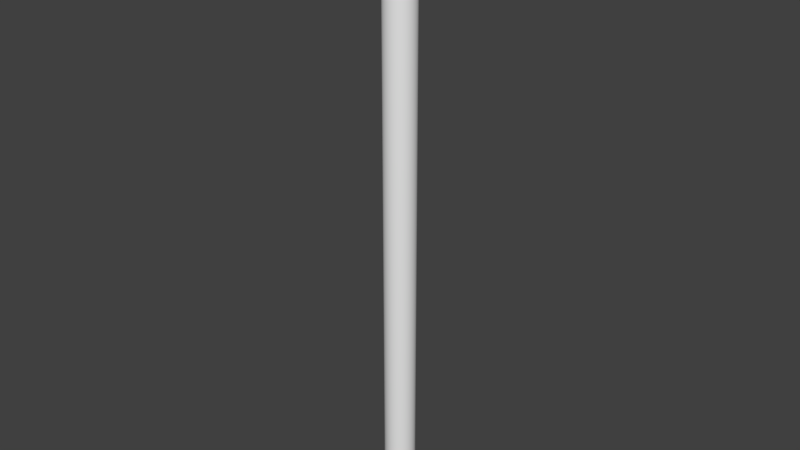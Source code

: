 # Source: Rails.blend  (saved by Blender 2.78.0; exported with 4.5.12 LTS)
import bpy
from mathutils import Matrix  # noqa: F401  (used for matrix-valued properties, if any)

bpy.ops.wm.read_factory_settings(use_empty=True)
scene = bpy.context.scene
scene.name = 'Scene'

# ---- collections
col_collection_1 = bpy.data.collections.new('Collection 1'); scene.collection.children.link(col_collection_1)

# ---- world
world_world = bpy.data.worlds.new('World'); scene.world = world_world
world_world.color = (0.05088, 0.05088, 0.05088)
world_world.use_sun_shadow = False
world_world.sun_shadow_jitter_overblur = 0.0
world_world.cycles.sampling_method = 'MANUAL'

# ---- meshes
me_cylinder = bpy.data.meshes.new('Cylinder')
me_cylinder.from_pydata([(0.0, 1.0, 0.008984), (0.0, 1.0, 2.009), (0.1951, 0.9808, 0.008984), (0.1951, 0.9808, 2.009), (0.3827, 0.9239, 0.008984), (0.3827, 0.9239, 2.009), (0.5556, 0.8315, 0.008984), (0.5556, 0.8315, 2.009), (0.7071, 0.7071, 0.008984), (0.7071, 0.7071, 2.009), (0.8315, 0.5556, 0.008984), (0.8315, 0.5556, 2.009), (0.9239, 0.3827, 0.008984), (0.9239, 0.3827, 2.009), (0.9808, 0.1951, 0.008984), (0.9808, 0.1951, 2.009), (1.0, 7.55e-08, 0.008984), (1.0, 7.55e-08, 2.009), (0.9808, -0.1951, 0.008984), (0.9808, -0.1951, 2.009), (0.9239, -0.3827, 0.008984), (0.9239, -0.3827, 2.009), (0.8315, -0.5556, 0.008984), (0.8315, -0.5556, 2.009), (0.7071, -0.7071, 0.008984), (0.7071, -0.7071, 2.009), (0.5556, -0.8315, 0.008984), (0.5556, -0.8315, 2.009), (0.3827, -0.9239, 0.008984), (0.3827, -0.9239, 2.009), (0.1951, -0.9808, 0.008984), (0.1951, -0.9808, 2.009), (-3.258e-07, -1.0, 0.008984), (-3.258e-07, -1.0, 2.009), (-0.1951, -0.9808, 0.008984), (-0.1951, -0.9808, 2.009), (-0.3827, -0.9239, 0.008984), (-0.3827, -0.9239, 2.009), (-0.5556, -0.8315, 0.008984), (-0.5556, -0.8315, 2.009), (-0.7071, -0.7071, 0.008984), (-0.7071, -0.7071, 2.009), (-0.8315, -0.5556, 0.008984), (-0.8315, -0.5556, 2.009), (-0.9239, -0.3827, 0.008984), (-0.9239, -0.3827, 2.009), (-0.9808, -0.1951, 0.008984), (-0.9808, -0.1951, 2.009), (-1.0, 9.656e-07, 0.008984), (-1.0, 9.656e-07, 2.009), (-0.9808, 0.1951, 0.008984), (-0.9808, 0.1951, 2.009), (-0.9239, 0.3827, 0.008984), (-0.9239, 0.3827, 2.009), (-0.8315, 0.5556, 0.008984), (-0.8315, 0.5556, 2.009), (-0.7071, 0.7071, 0.008984), (-0.7071, 0.7071, 2.009), (-0.5556, 0.8315, 0.008984), (-0.5556, 0.8315, 2.009), (-0.3827, 0.9239, 0.008984), (-0.3827, 0.9239, 2.009), (-0.1951, 0.9808, 0.008984), (-0.1951, 0.9808, 2.009)], [], [(0, 1, 3, 2), (2, 3, 5, 4), (4, 5, 7, 6), (6, 7, 9, 8), (8, 9, 11, 10), (10, 11, 13, 12), (12, 13, 15, 14), (14, 15, 17, 16), (16, 17, 19, 18), (18, 19, 21, 20), (20, 21, 23, 22), (22, 23, 25, 24), (24, 25, 27, 26), (26, 27, 29, 28), (28, 29, 31, 30), (30, 31, 33, 32), (32, 33, 35, 34), (34, 35, 37, 36), (36, 37, 39, 38), (38, 39, 41, 40), (40, 41, 43, 42), (42, 43, 45, 44), (44, 45, 47, 46), (46, 47, 49, 48), (48, 49, 51, 50), (50, 51, 53, 52), (52, 53, 55, 54), (54, 55, 57, 56), (56, 57, 59, 58), (58, 59, 61, 60), (3, 1, 63, 61, 59, 57, 55, 53, 51, 49, 47, 45, 43, 41, 39, 37, 35, 33, 31, 29, 27, 25, 23, 21, 19, 17, 15, 13, 11, 9, 7, 5), (60, 61, 63, 62), (62, 63, 1, 0), (0, 2, 4, 6, 8, 10, 12, 14, 16, 18, 20, 22, 24, 26, 28, 30, 32, 34, 36, 38, 40, 42, 44, 46, 48, 50, 52, 54, 56, 58, 60, 62)])
me_cylinder.polygons.foreach_set('use_smooth', [True] * 34)
me_cylinder.use_remesh_preserve_volume = False
me_cylinder.use_remesh_preserve_attributes = False
me_cylinder.use_mirror_vertex_groups = False
me_cylinder.update()

# ---- objects
ob_cylinder = bpy.data.objects.new('Cylinder', me_cylinder)

# ---- transforms, parenting, visibility, modifiers, constraints
ob_cylinder.location = (0.0, 0.0, 2.384e-07)
ob_cylinder.scale = (0.1514, 0.1514, 3.029)
ob_cylinder.lineart.crease_threshold = 0.0

# ---- collection membership
col_collection_1.objects.link(ob_cylinder)

# ---- scene / render settings (as saved in the file)
scene.frame_start = 1; scene.frame_end = 250; scene.frame_set(1)
scene.render.engine = 'BLENDER_EEVEE_NEXT'
scene.render.resolution_percentage = 50
scene.render.dither_intensity = 0.0
scene.cycles.use_denoising = False
scene.cycles.samples = 128
scene.cycles.sampling_pattern = 'TABULATED_SOBOL'
scene.cycles.light_sampling_threshold = 0.0
scene.cycles.use_adaptive_sampling = False
scene.cycles.use_light_tree = False
scene.cycles.blur_glossy = 0.0
scene.cycles.sample_clamp_indirect = 0.0
scene.view_settings.view_transform = 'Standard'
bpy.context.view_layer.update()

# ---- added for rendering (the .blend has no active camera and no usable light): camera, sun
cam_auto = bpy.data.cameras.new('AutoCamera')
cam_auto.lens = 50.0
cam_auto.sensor_width = 36.0
cam_auto.clip_end = 1000.0
ob_auto_camera = bpy.data.objects.new('AutoCamera', cam_auto)
scene.collection.objects.link(ob_auto_camera)
ob_auto_camera.location = (5.61818, -6.74181, 7.5503)
ob_auto_camera.rotation_euler = (1.09748, -7.21219e-08, 0.694738)
scene.camera = ob_auto_camera
light_auto_sun = bpy.data.lights.new('AutoSun', 'SUN')
light_auto_sun.energy = 3.0
light_auto_sun.angle = 0.0523599
ob_auto_sun = bpy.data.objects.new('AutoSun', light_auto_sun)
scene.collection.objects.link(ob_auto_sun)
ob_auto_sun.rotation_euler = (0.872665, 0.174533, 0.523599)
bpy.context.view_layer.update()
